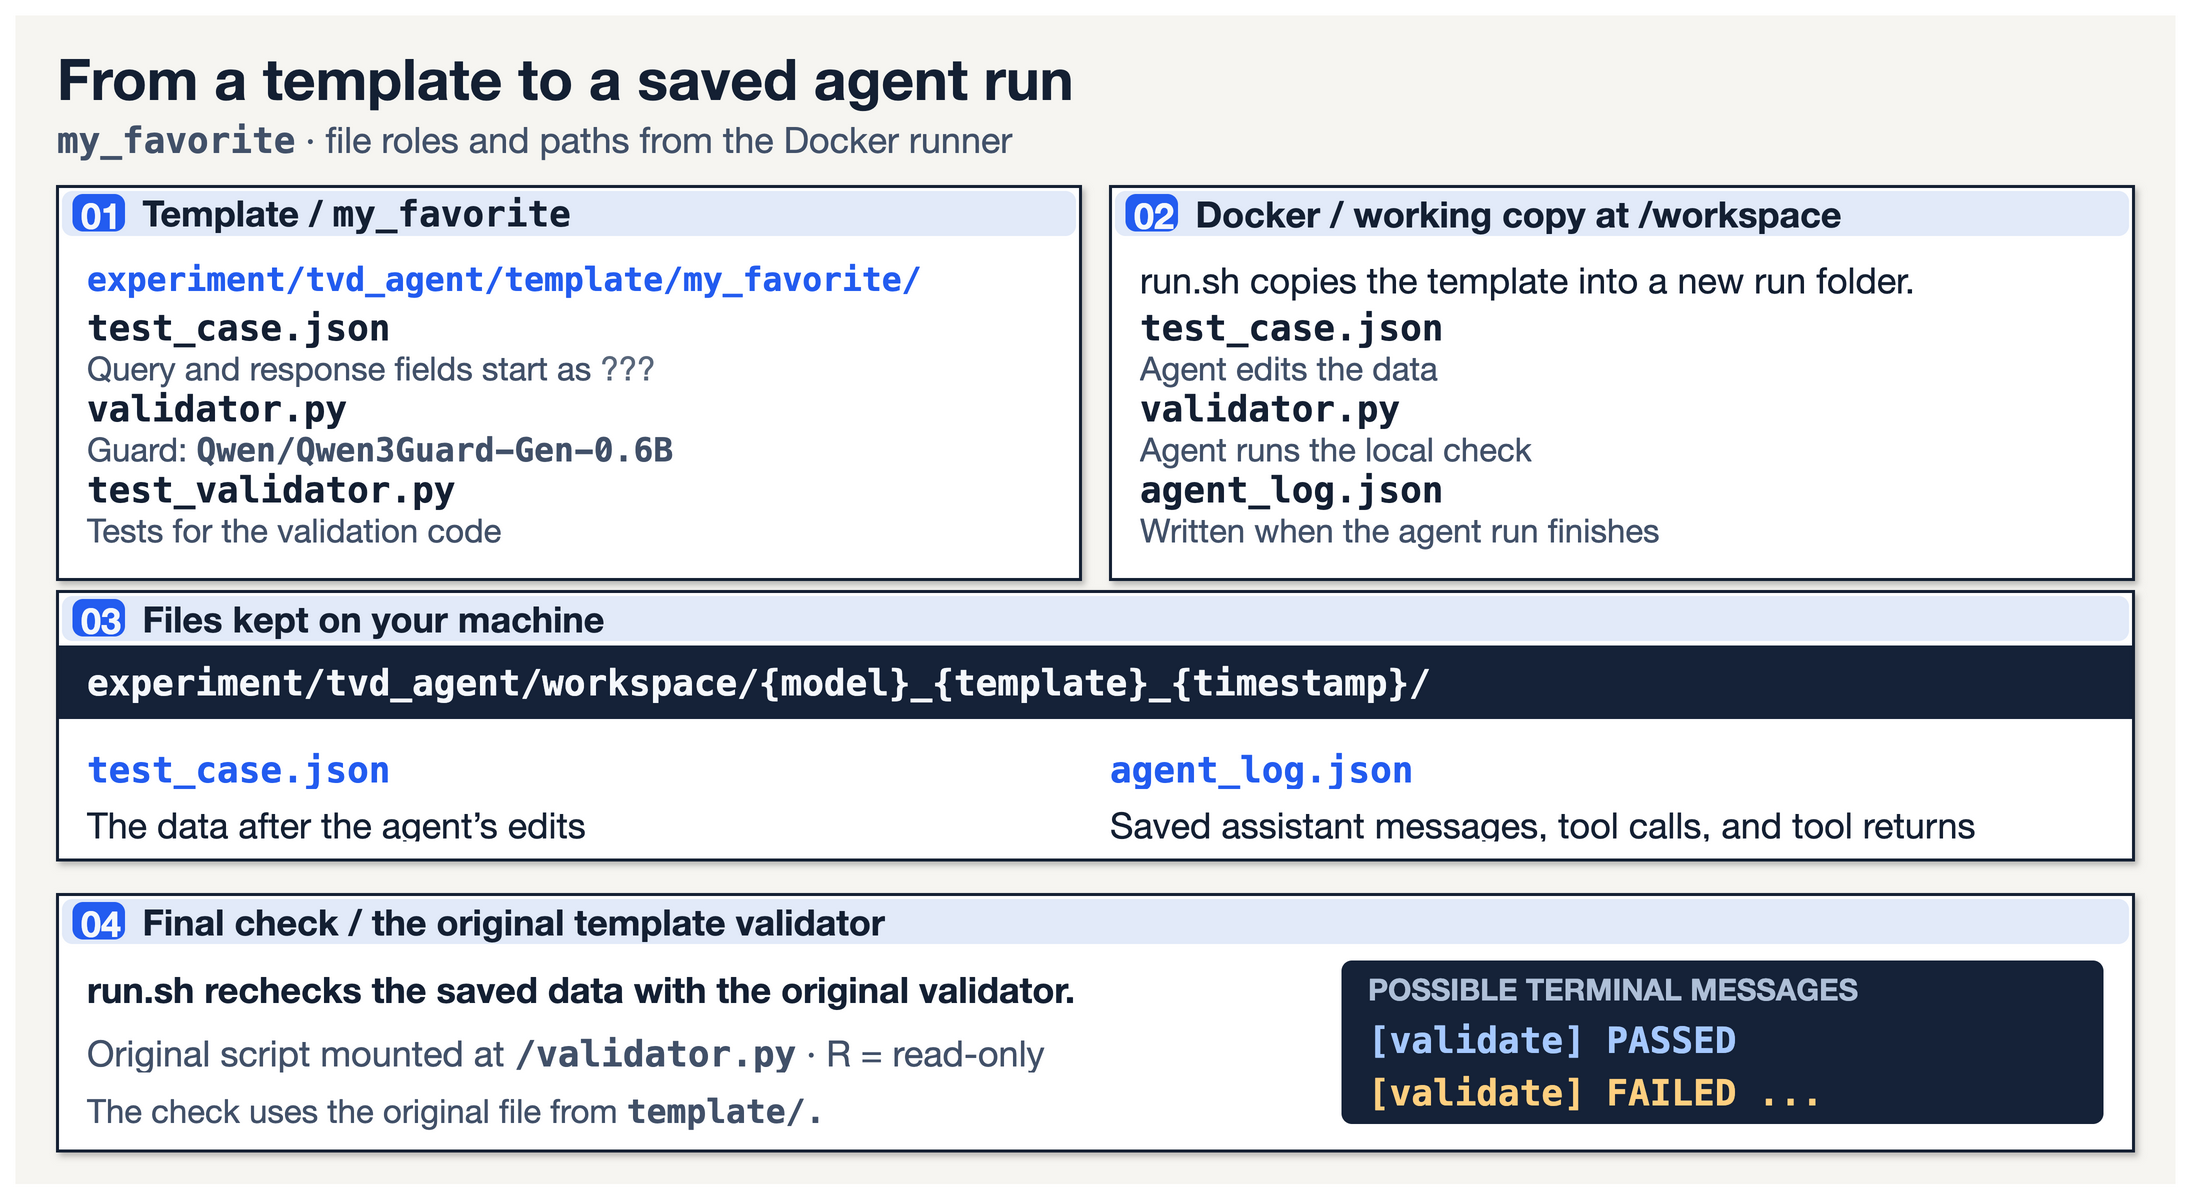

The diagram above was exported from draw.io. Its source (the exported page's mxGraphModel, read from the mxfile embedded in the PNG):
<mxGraphModel dx="1440" dy="779.0" grid="1" gridSize="10" page="1" pageScale="1" pageWidth="1440" pageHeight="779.0" background="#FFFFFF" adaptiveColors="auto">
  <root>
    <mxCell id="0" />
    <mxCell id="1" parent="0" />
    <mxCell id="2" parent="1" vertex="1" value="" style="html=1;rounded=0;absoluteArcSize=1;arcSize=14;fillColor=#F6F5F1;strokeColor=none;strokeWidth=2;shadow=0;">
      <mxGeometry x="0" y="0" width="1440" height="779.0" as="geometry" />
    </mxCell>
    <mxCell id="3" parent="1" vertex="1" value="From a template to a saved agent run" style="html=1;text;whiteSpace=wrap;overflow=hidden;fillColor=none;strokeColor=none;align=left;verticalAlign=middle;fontFamily=Helvetica Neue;fontSize=38;fontColor=#142033;fontStyle=1;spacing=0;">
      <mxGeometry x="28" y="18" width="1384" height="48" as="geometry" />
    </mxCell>
    <mxCell id="4" parent="1" vertex="1" value="&lt;span style=&quot;font-family:Menlo;font-weight:600;white-space:nowrap&quot;&gt;my_favorite&lt;/span&gt; · file roles and paths from the Docker runner" style="html=1;text;whiteSpace=wrap;overflow=hidden;fillColor=none;strokeColor=none;align=left;verticalAlign=middle;fontFamily=Helvetica Neue;fontSize=24;fontColor=#425169;fontStyle=0;spacing=0;">
      <mxGeometry x="28" y="68" width="1384" height="30" as="geometry" />
    </mxCell>
    <mxCell id="5" parent="1" vertex="1" value="" style="html=1;rounded=0;absoluteArcSize=1;arcSize=14;fillColor=#FFFFFF;strokeColor=#142033;strokeWidth=2;shadow=1;">
      <mxGeometry x="28" y="114" width="682" height="262" as="geometry" />
    </mxCell>
    <mxCell id="6" parent="1" vertex="1" value="" style="html=1;rounded=1;absoluteArcSize=1;arcSize=14;fillColor=#E2EAF9;strokeColor=none;strokeWidth=2;shadow=0;">
      <mxGeometry x="31" y="117" width="676" height="30" as="geometry" />
    </mxCell>
    <mxCell id="7" parent="1" vertex="1" value="" style="html=1;rounded=1;absoluteArcSize=1;arcSize=14;fillColor=#235CF0;strokeColor=none;strokeWidth=2;shadow=0;">
      <mxGeometry x="38" y="119" width="35" height="25" as="geometry" />
    </mxCell>
    <mxCell id="8" parent="1" vertex="1" value="01" style="html=1;text;whiteSpace=wrap;overflow=hidden;fillColor=none;strokeColor=none;align=left;verticalAlign=middle;fontFamily=Helvetica Neue;fontSize=24;fontColor=#F5F8FC;fontStyle=1;spacing=0;">
      <mxGeometry x="44" y="118" width="29" height="27" as="geometry" />
    </mxCell>
    <mxCell id="9" parent="1" vertex="1" value="Template / &lt;span style=&quot;font-family:Menlo;font-weight:600;white-space:nowrap&quot;&gt;my_favorite&lt;/span&gt;" style="html=1;text;whiteSpace=wrap;overflow=hidden;fillColor=none;strokeColor=none;align=left;verticalAlign=middle;fontFamily=Helvetica Neue;fontSize=24;fontColor=#142033;fontStyle=1;spacing=0;">
      <mxGeometry x="85" y="117" width="609" height="30" as="geometry" />
    </mxCell>
    <mxCell id="10" parent="1" vertex="1" value="experiment/tvd_agent/template/my_favorite/" style="html=1;text;whiteSpace=wrap;overflow=hidden;fillColor=none;strokeColor=none;align=left;verticalAlign=middle;fontFamily=Menlo;fontSize=22;fontColor=#235CF0;fontStyle=1;spacing=0;">
      <mxGeometry x="48" y="162" width="642" height="28" as="geometry" />
    </mxCell>
    <mxCell id="11" parent="1" vertex="1" value="test_case.json" style="html=1;text;whiteSpace=wrap;overflow=hidden;fillColor=none;strokeColor=none;align=left;verticalAlign=middle;fontFamily=Menlo;fontSize=24;fontColor=#142033;fontStyle=1;spacing=0;">
      <mxGeometry x="48" y="194" width="642" height="28" as="geometry" />
    </mxCell>
    <mxCell id="12" parent="1" vertex="1" value="Query and response fields start as &lt;font color=&quot;#59677B&quot;&gt;???&lt;/font&gt;" style="html=1;text;whiteSpace=wrap;overflow=hidden;fillColor=none;strokeColor=none;align=left;verticalAlign=middle;fontFamily=Helvetica Neue;fontSize=22;fontColor=#425169;fontStyle=0;spacing=0;">
      <mxGeometry x="48" y="222" width="642" height="26" as="geometry" />
    </mxCell>
    <mxCell id="13" parent="1" vertex="1" value="validator.py" style="html=1;text;whiteSpace=wrap;overflow=hidden;fillColor=none;strokeColor=none;align=left;verticalAlign=middle;fontFamily=Menlo;fontSize=24;fontColor=#142033;fontStyle=1;spacing=0;">
      <mxGeometry x="48" y="248" width="642" height="28" as="geometry" />
    </mxCell>
    <mxCell id="14" parent="1" vertex="1" value="Guard: &lt;span style=&quot;font-family:Menlo;font-weight:600;white-space:nowrap&quot;&gt;Qwen/Qwen3Guard-Gen-0.6B&lt;/span&gt;" style="html=1;text;whiteSpace=wrap;overflow=hidden;fillColor=none;strokeColor=none;align=left;verticalAlign=middle;fontFamily=Helvetica Neue;fontSize=22;fontColor=#425169;fontStyle=0;spacing=0;">
      <mxGeometry x="48" y="276" width="642" height="26" as="geometry" />
    </mxCell>
    <mxCell id="15" parent="1" vertex="1" value="test_validator.py" style="html=1;text;whiteSpace=wrap;overflow=hidden;fillColor=none;strokeColor=none;align=left;verticalAlign=middle;fontFamily=Menlo;fontSize=24;fontColor=#142033;fontStyle=1;spacing=0;">
      <mxGeometry x="48" y="302" width="642" height="28" as="geometry" />
    </mxCell>
    <mxCell id="16" parent="1" vertex="1" value="Tests for the validation code" style="html=1;text;whiteSpace=wrap;overflow=hidden;fillColor=none;strokeColor=none;align=left;verticalAlign=middle;fontFamily=Helvetica Neue;fontSize=22;fontColor=#425169;fontStyle=0;spacing=0;">
      <mxGeometry x="48" y="330" width="642" height="26" as="geometry" />
    </mxCell>
    <mxCell id="17" parent="1" vertex="1" value="" style="html=1;rounded=0;absoluteArcSize=1;arcSize=14;fillColor=#FFFFFF;strokeColor=#142033;strokeWidth=2;shadow=1;">
      <mxGeometry x="730" y="114" width="682" height="262" as="geometry" />
    </mxCell>
    <mxCell id="18" parent="1" vertex="1" value="" style="html=1;rounded=1;absoluteArcSize=1;arcSize=14;fillColor=#E2EAF9;strokeColor=none;strokeWidth=2;shadow=0;">
      <mxGeometry x="733" y="117" width="676" height="30" as="geometry" />
    </mxCell>
    <mxCell id="19" parent="1" vertex="1" value="" style="html=1;rounded=1;absoluteArcSize=1;arcSize=14;fillColor=#235CF0;strokeColor=none;strokeWidth=2;shadow=0;">
      <mxGeometry x="740" y="119" width="35" height="25" as="geometry" />
    </mxCell>
    <mxCell id="20" parent="1" vertex="1" value="02" style="html=1;text;whiteSpace=wrap;overflow=hidden;fillColor=none;strokeColor=none;align=left;verticalAlign=middle;fontFamily=Helvetica Neue;fontSize=24;fontColor=#F5F8FC;fontStyle=1;spacing=0;">
      <mxGeometry x="746" y="118" width="29" height="27" as="geometry" />
    </mxCell>
    <mxCell id="21" parent="1" vertex="1" value="Docker / working copy at /workspace" style="html=1;text;whiteSpace=wrap;overflow=hidden;fillColor=none;strokeColor=none;align=left;verticalAlign=middle;fontFamily=Helvetica Neue;fontSize=24;fontColor=#142033;fontStyle=1;spacing=0;">
      <mxGeometry x="787" y="117" width="609" height="30" as="geometry" />
    </mxCell>
    <mxCell id="22" parent="1" vertex="1" value="run.sh copies the template into a new run folder." style="html=1;text;whiteSpace=wrap;overflow=hidden;fillColor=none;strokeColor=none;align=left;verticalAlign=middle;fontFamily=Helvetica Neue;fontSize=24;fontColor=#142033;fontStyle=0;spacing=0;">
      <mxGeometry x="750" y="162" width="642" height="28" as="geometry" />
    </mxCell>
    <mxCell id="23" parent="1" vertex="1" value="test_case.json" style="html=1;text;whiteSpace=wrap;overflow=hidden;fillColor=none;strokeColor=none;align=left;verticalAlign=middle;fontFamily=Menlo;fontSize=24;fontColor=#142033;fontStyle=1;spacing=0;">
      <mxGeometry x="750" y="194" width="642" height="28" as="geometry" />
    </mxCell>
    <mxCell id="24" parent="1" vertex="1" value="Agent edits the data" style="html=1;text;whiteSpace=wrap;overflow=hidden;fillColor=none;strokeColor=none;align=left;verticalAlign=middle;fontFamily=Helvetica Neue;fontSize=22;fontColor=#425169;fontStyle=0;spacing=0;">
      <mxGeometry x="750" y="222" width="642" height="26" as="geometry" />
    </mxCell>
    <mxCell id="25" parent="1" vertex="1" value="validator.py" style="html=1;text;whiteSpace=wrap;overflow=hidden;fillColor=none;strokeColor=none;align=left;verticalAlign=middle;fontFamily=Menlo;fontSize=24;fontColor=#142033;fontStyle=1;spacing=0;">
      <mxGeometry x="750" y="248" width="642" height="28" as="geometry" />
    </mxCell>
    <mxCell id="26" parent="1" vertex="1" value="Agent runs the local check" style="html=1;text;whiteSpace=wrap;overflow=hidden;fillColor=none;strokeColor=none;align=left;verticalAlign=middle;fontFamily=Helvetica Neue;fontSize=22;fontColor=#425169;fontStyle=0;spacing=0;">
      <mxGeometry x="750" y="276" width="642" height="26" as="geometry" />
    </mxCell>
    <mxCell id="27" parent="1" vertex="1" value="agent_log.json" style="html=1;text;whiteSpace=wrap;overflow=hidden;fillColor=none;strokeColor=none;align=left;verticalAlign=middle;fontFamily=Menlo;fontSize=24;fontColor=#142033;fontStyle=1;spacing=0;">
      <mxGeometry x="750" y="302" width="642" height="28" as="geometry" />
    </mxCell>
    <mxCell id="28" parent="1" vertex="1" value="Written when the agent run finishes" style="html=1;text;whiteSpace=wrap;overflow=hidden;fillColor=none;strokeColor=none;align=left;verticalAlign=middle;fontFamily=Helvetica Neue;fontSize=22;fontColor=#425169;fontStyle=0;spacing=0;">
      <mxGeometry x="750" y="330" width="642" height="26" as="geometry" />
    </mxCell>
    <mxCell id="29" parent="1" vertex="1" value="" style="html=1;rounded=0;absoluteArcSize=1;arcSize=14;fillColor=#FFFFFF;strokeColor=#142033;strokeWidth=2;shadow=1;">
      <mxGeometry x="28" y="384" width="1384" height="179" as="geometry" />
    </mxCell>
    <mxCell id="30" parent="1" vertex="1" value="" style="html=1;rounded=1;absoluteArcSize=1;arcSize=14;fillColor=#E2EAF9;strokeColor=none;strokeWidth=2;shadow=0;">
      <mxGeometry x="31" y="387" width="1378" height="30" as="geometry" />
    </mxCell>
    <mxCell id="31" parent="1" vertex="1" value="" style="html=1;rounded=1;absoluteArcSize=1;arcSize=14;fillColor=#235CF0;strokeColor=none;strokeWidth=2;shadow=0;">
      <mxGeometry x="38" y="389" width="35" height="25" as="geometry" />
    </mxCell>
    <mxCell id="32" parent="1" vertex="1" value="03" style="html=1;text;whiteSpace=wrap;overflow=hidden;fillColor=none;strokeColor=none;align=left;verticalAlign=middle;fontFamily=Helvetica Neue;fontSize=24;fontColor=#F5F8FC;fontStyle=1;spacing=0;">
      <mxGeometry x="44" y="388" width="29" height="27" as="geometry" />
    </mxCell>
    <mxCell id="33" parent="1" vertex="1" value="Files kept on your machine" style="html=1;text;whiteSpace=wrap;overflow=hidden;fillColor=none;strokeColor=none;align=left;verticalAlign=middle;fontFamily=Helvetica Neue;fontSize=24;fontColor=#142033;fontStyle=1;spacing=0;">
      <mxGeometry x="85" y="387" width="1311" height="30" as="geometry" />
    </mxCell>
    <mxCell id="34" parent="1" vertex="1" value="" style="html=1;rounded=0;absoluteArcSize=1;arcSize=14;fillColor=#152238;strokeColor=none;strokeWidth=2;shadow=0;">
      <mxGeometry x="29" y="420" width="1382" height="49" as="geometry" />
    </mxCell>
    <mxCell id="35" parent="1" vertex="1" value="experiment/tvd_agent/workspace/{model}_{template}_{timestamp}/" style="html=1;text;whiteSpace=wrap;overflow=hidden;fillColor=none;strokeColor=none;align=left;verticalAlign=middle;fontFamily=Menlo;fontSize=24;fontColor=#F5F8FC;fontStyle=1;spacing=0;">
      <mxGeometry x="48" y="430" width="1344" height="29" as="geometry" />
    </mxCell>
    <mxCell id="36" parent="1" vertex="1" value="test_case.json" style="html=1;text;whiteSpace=wrap;overflow=hidden;fillColor=none;strokeColor=none;align=left;verticalAlign=middle;fontFamily=Menlo;fontSize=24;fontColor=#235CF0;fontStyle=1;spacing=0;">
      <mxGeometry x="48" y="488" width="300" height="27" as="geometry" />
    </mxCell>
    <mxCell id="37" parent="1" vertex="1" value="The data after the agent’s edits" style="html=1;text;whiteSpace=wrap;overflow=hidden;fillColor=none;strokeColor=none;align=left;verticalAlign=middle;fontFamily=Helvetica Neue;fontSize=24;fontColor=#142033;fontStyle=0;spacing=0;">
      <mxGeometry x="48" y="525" width="630" height="25" as="geometry" />
    </mxCell>
    <mxCell id="38" parent="1" vertex="1" value="agent_log.json" style="html=1;text;whiteSpace=wrap;overflow=hidden;fillColor=none;strokeColor=none;align=left;verticalAlign=middle;fontFamily=Menlo;fontSize=24;fontColor=#235CF0;fontStyle=1;spacing=0;">
      <mxGeometry x="730" y="488" width="640" height="27" as="geometry" />
    </mxCell>
    <mxCell id="39" parent="1" vertex="1" value="Saved assistant messages, tool calls, and tool returns" style="html=1;text;whiteSpace=wrap;overflow=hidden;fillColor=none;strokeColor=none;align=left;verticalAlign=middle;fontFamily=Helvetica Neue;fontSize=24;fontColor=#142033;fontStyle=0;spacing=0;">
      <mxGeometry x="730" y="525" width="640" height="25" as="geometry" />
    </mxCell>
    <mxCell id="40" parent="1" vertex="1" value="" style="html=1;rounded=0;absoluteArcSize=1;arcSize=14;fillColor=#FFFFFF;strokeColor=#142033;strokeWidth=2;shadow=1;">
      <mxGeometry x="28" y="586" width="1384" height="171" as="geometry" />
    </mxCell>
    <mxCell id="41" parent="1" vertex="1" value="" style="html=1;rounded=1;absoluteArcSize=1;arcSize=14;fillColor=#E2EAF9;strokeColor=none;strokeWidth=2;shadow=0;">
      <mxGeometry x="31" y="589" width="1378" height="30" as="geometry" />
    </mxCell>
    <mxCell id="42" parent="1" vertex="1" value="" style="html=1;rounded=1;absoluteArcSize=1;arcSize=14;fillColor=#235CF0;strokeColor=none;strokeWidth=2;shadow=0;">
      <mxGeometry x="38" y="591" width="35" height="25" as="geometry" />
    </mxCell>
    <mxCell id="43" parent="1" vertex="1" value="04" style="html=1;text;whiteSpace=wrap;overflow=hidden;fillColor=none;strokeColor=none;align=left;verticalAlign=middle;fontFamily=Helvetica Neue;fontSize=24;fontColor=#F5F8FC;fontStyle=1;spacing=0;">
      <mxGeometry x="44" y="590" width="29" height="27" as="geometry" />
    </mxCell>
    <mxCell id="44" parent="1" vertex="1" value="Final check / the original template validator" style="html=1;text;whiteSpace=wrap;overflow=hidden;fillColor=none;strokeColor=none;align=left;verticalAlign=middle;fontFamily=Helvetica Neue;fontSize=24;fontColor=#142033;fontStyle=1;spacing=0;">
      <mxGeometry x="85" y="589" width="1311" height="30" as="geometry" />
    </mxCell>
    <mxCell id="45" parent="1" vertex="1" value="run.sh rechecks the saved data with the original validator." style="html=1;text;whiteSpace=wrap;overflow=hidden;fillColor=none;strokeColor=none;align=left;verticalAlign=middle;fontFamily=Helvetica Neue;fontSize=24;fontColor=#142033;fontStyle=1;spacing=0;">
      <mxGeometry x="48" y="634" width="800" height="30" as="geometry" />
    </mxCell>
    <mxCell id="46" parent="1" vertex="1" value="Original script mounted at &lt;span style=&quot;font-family:Menlo;font-weight:600;white-space:nowrap&quot;&gt;/validator.py&lt;/span&gt; · R = read-only" style="html=1;text;whiteSpace=wrap;overflow=hidden;fillColor=none;strokeColor=none;align=left;verticalAlign=middle;fontFamily=Helvetica Neue;fontSize=24;fontColor=#425169;fontStyle=0;spacing=0;">
      <mxGeometry x="48" y="677" width="800" height="27" as="geometry" />
    </mxCell>
    <mxCell id="47" parent="1" vertex="1" value="The check uses the original file from &lt;span style=&quot;font-family:Menlo;font-weight:600;white-space:nowrap&quot;&gt;template/.&lt;/span&gt;" style="html=1;text;whiteSpace=wrap;overflow=hidden;fillColor=none;strokeColor=none;align=left;verticalAlign=middle;fontFamily=Helvetica Neue;fontSize=22;fontColor=#425169;fontStyle=0;spacing=0;">
      <mxGeometry x="48" y="717" width="800" height="26" as="geometry" />
    </mxCell>
    <mxCell id="48" parent="1" vertex="1" value="" style="html=1;rounded=1;absoluteArcSize=1;arcSize=14;fillColor=#152238;strokeColor=none;strokeWidth=2;shadow=0;">
      <mxGeometry x="884" y="630" width="508" height="109" as="geometry" />
    </mxCell>
    <mxCell id="49" parent="1" vertex="1" value="POSSIBLE TERMINAL MESSAGES" style="html=1;text;whiteSpace=wrap;overflow=hidden;fillColor=none;strokeColor=none;align=left;verticalAlign=middle;fontFamily=Helvetica Neue;fontSize=20;fontColor=#AFC0D8;fontStyle=1;spacing=0;">
      <mxGeometry x="902" y="637" width="472" height="24" as="geometry" />
    </mxCell>
    <mxCell id="50" parent="1" vertex="1" value="[validate]&amp;nbsp;PASSED" style="html=1;text;whiteSpace=wrap;overflow=hidden;fillColor=none;strokeColor=none;align=left;verticalAlign=middle;fontFamily=Menlo;fontSize=24;fontColor=#A6C9FF;fontStyle=1;spacing=0;">
      <mxGeometry x="902" y="669" width="472" height="26" as="geometry" />
    </mxCell>
    <mxCell id="51" parent="1" vertex="1" value="[validate]&amp;nbsp;FAILED&amp;nbsp;..." style="html=1;text;whiteSpace=wrap;overflow=hidden;fillColor=none;strokeColor=none;align=left;verticalAlign=middle;fontFamily=Menlo;fontSize=24;fontColor=#FFD080;fontStyle=1;spacing=0;">
      <mxGeometry x="902" y="704" width="472" height="26" as="geometry" />
    </mxCell>
    <mxCell id="52" parent="1" vertex="1" style="html=1;rounded=0;fillColor=none;strokeColor=#142033;strokeWidth=2;">
      <mxGeometry x="28" y="114" width="682" height="262" as="geometry" />
    </mxCell>
    <mxCell id="53" parent="1" vertex="1" style="html=1;rounded=0;fillColor=none;strokeColor=#142033;strokeWidth=2;">
      <mxGeometry x="730" y="114" width="682" height="262" as="geometry" />
    </mxCell>
    <mxCell id="54" parent="1" vertex="1" style="html=1;rounded=0;fillColor=none;strokeColor=#142033;strokeWidth=2;">
      <mxGeometry x="28" y="384" width="1384" height="179" as="geometry" />
    </mxCell>
    <mxCell id="55" parent="1" vertex="1" style="html=1;rounded=0;fillColor=none;strokeColor=#142033;strokeWidth=2;">
      <mxGeometry x="28" y="586" width="1384" height="171" as="geometry" />
    </mxCell>
  </root>
</mxGraphModel>